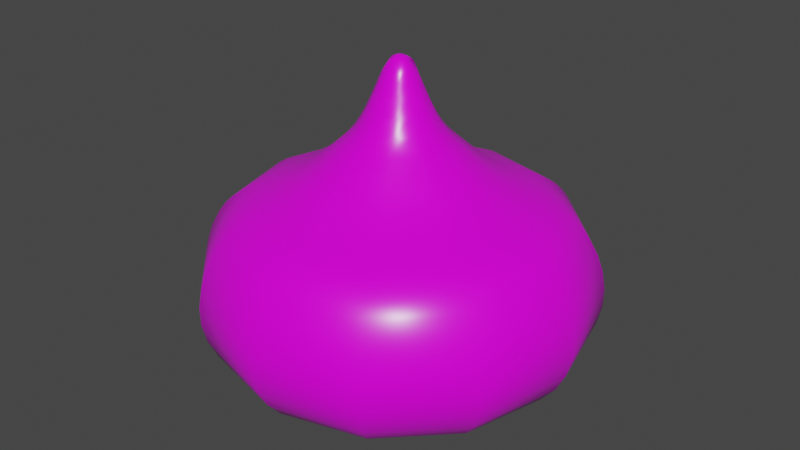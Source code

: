 # Source: SlimeGreen.blend  (saved by Blender 2.80.75; exported with 4.5.12 LTS)
import bpy
from mathutils import Matrix  # noqa: F401  (used for matrix-valued properties, if any)

bpy.ops.wm.read_factory_settings(use_empty=True)
scene = bpy.context.scene
scene.name = 'Scene'

# ---- collections
col_collection = bpy.data.collections.new('Collection'); scene.collection.children.link(col_collection)

# ---- images (referenced by path relative to the original .blend; pixels are not part of the script)
import os
ASSET_DIR = os.environ.get("B2B_ASSET_DIR", "")  # directory of the original .blend (textures are referenced by path, not embedded)
HERE = os.path.dirname(os.path.abspath(__file__))  # packed textures are extracted next to this script under _unpacked/

def load_image(name, relpath, width, height, colorspace="sRGB"):
    """Load a texture the original file referenced (path relative to the .blend, or extracted next to this script)."""
    p = next((c for c in (os.path.join(HERE, relpath), os.path.join(ASSET_DIR, relpath)) if relpath and os.path.exists(c)), "")
    if p:
        img = bpy.data.images.load(p, check_existing=True)
        img.name = name
    else:  # same state as the original file: an image datablock whose file is absent (Cycles renders it pink)
        img = bpy.data.images.new(name, width, height)
        img.source = "FILE"
        img.filepath = "//" + (relpath or name)
    img.colorspace_settings.name = colorspace
    return img
img_greenslimetexture_png = load_image('GreenSlimeTexture.png', 'Textures/GreenSlimeTexture.png', 1024, 1024, 'sRGB')

# ---- materials (node trees are filled in below, after node groups)
mat_blue = bpy.data.materials.new('Blue')
mat_blue.use_transparent_shadow = False

# ---- material node trees
mat_blue.use_nodes = True; mat_blue.node_tree.nodes.clear()
_N = mat_blue.node_tree.nodes; _L = mat_blue.node_tree.links
n0 = _N.new('ShaderNodeOutputMaterial'); n0.name = 'Material Output'; n0.location = (300, 300)
n1 = _N.new('ShaderNodeBsdfPrincipled'); n1.name = 'Principled BSDF'; n1.location = (10, 300)
n1.distribution = 'GGX'
n1.subsurface_method = 'BURLEY'
n1.inputs[2].default_value = 0.3
n1.inputs[3].default_value = 1.45
n1.inputs[27].default_value = (0.0, 0.0, 0.0, 1.0)
n1.inputs[28].default_value = 1.0
n2 = _N.new('ShaderNodeTexImage'); n2.name = 'Image Texture'; n2.location = (-280, 280)
n2.image = img_greenslimetexture_png
_L.new(n1.outputs[0], n0.inputs[0])
_L.new(n2.outputs[0], n1.inputs[0])
n0.is_active_output = True

# ---- world
world_world = bpy.data.worlds.new('World'); scene.world = world_world
world_world.use_nodes = True; world_world.node_tree.nodes.clear()
_N = world_world.node_tree.nodes; _L = world_world.node_tree.links
n0 = _N.new('ShaderNodeOutputWorld'); n0.name = 'World Output'; n0.location = (300, 300)
n1 = _N.new('ShaderNodeBackground'); n1.name = 'Background'; n1.location = (10, 300)
n1.inputs[0].default_value = (0.05088, 0.05088, 0.05088, 1.0)
_L.new(n1.outputs[0], n0.inputs[0])
n0.is_active_output = True
world_world.color = (0.05088, 0.05088, 0.05088)
world_world.use_sun_shadow = False
world_world.sun_shadow_jitter_overblur = 0.0

# ---- meshes
me_beziercurve = bpy.data.meshes.new('BezierCurve')
me_beziercurve.from_pydata([(-7.993e-19, -0.01218, 0.4269), (-3.589e-18, -0.02141, 0.4093), (-5.746e-18, -0.026, 0.3982), (-8.157e-18, -0.03117, 0.386), (-1.045e-17, -0.03635, 0.3743), (-1.289e-17, -0.04289, 0.3606), (-1.435e-17, -0.04964, 0.3489), (-1.48e-17, -0.05825, 0.3371), (-1.42e-17, -0.06632, 0.329), (-1.38e-17, -0.07872, 0.3179), (-1.426e-17, -0.09522, 0.303), (-1.418e-17, -0.1108, 0.2911), (-1.363e-17, -0.1256, 0.2816), (-1.269e-17, -0.1396, 0.274), (-1.144e-17, -0.1528, 0.2677), (-9.938e-18, -0.1652, 0.2622), (-8.268e-18, -0.1769, 0.257), (-6.502e-18, -0.1879, 0.2516), (-4.714e-18, -0.1982, 0.2454), (-2.979e-18, -0.2079, 0.238), (-1.371e-18, -0.2169, 0.2288), (3.737e-20, -0.2253, 0.2173), (1.584e-18, -0.2358, 0.1976), (2.592e-18, -0.2433, 0.1758), (3.139e-18, -0.2472, 0.1527), (3.301e-18, -0.2467, 0.129), (3.156e-18, -0.2412, 0.1054), (2.781e-18, -0.2299, 0.08261), (2.252e-18, -0.212, 0.06136), (1.646e-18, -0.187, 0.04237), (1.042e-18, -0.154, 0.02634), (5.142e-19, -0.1123, 0.01401), (1.414e-19, -0.06119, 0.006082), (-0.001274, -0.002206, 0.431), (-0.008422, -0.01459, 0.4208), (-0.0107, -0.01854, 0.4093), (-0.013, -0.02252, 0.3982), (-0.01559, -0.027, 0.386), (-0.01818, -0.03148, 0.3743), (-0.02049, -0.03548, 0.3644), (-0.0232, -0.04018, 0.3543), (-0.02633, -0.0456, 0.3443), (-0.03046, -0.05276, 0.3342), (-0.03457, -0.05987, 0.3266), (-0.03936, -0.06817, 0.3179), (-0.04761, -0.08246, 0.303), (-0.05542, -0.096, 0.2911), (-0.06282, -0.1088, 0.2816), (-0.06981, -0.1209, 0.274), (-0.0764, -0.1323, 0.2677), (-0.08262, -0.1431, 0.2622), (-0.08847, -0.1532, 0.257), (-0.09396, -0.1627, 0.2516), (-0.09911, -0.1717, 0.2454), (-0.1039, -0.18, 0.238), (-0.1084, -0.1878, 0.2288), (-0.1127, -0.1951, 0.2173), (-0.1179, -0.2042, 0.1976), (-0.1216, -0.2107, 0.1758), (-0.1236, -0.2141, 0.1527), (-0.1234, -0.2137, 0.129), (-0.1206, -0.2089, 0.1054), (-0.1149, -0.1991, 0.08261), (-0.106, -0.1836, 0.06136), (-0.09349, -0.1619, 0.04237), (-0.07698, -0.1333, 0.02634), (-0.05614, -0.09723, 0.01401), (-0.0306, -0.05299, 0.006082), (-0.01854, -0.0107, 0.4093), (-0.02252, -0.013, 0.3982), (-0.027, -0.01559, 0.386), (-0.03148, -0.01818, 0.3743), (-0.03548, -0.02049, 0.3644), (-0.04018, -0.0232, 0.3543), (-0.0456, -0.02633, 0.3443), (-0.05276, -0.03046, 0.3342), (-0.05987, -0.03457, 0.3266), (-0.06817, -0.03936, 0.3179), (-0.08246, -0.04761, 0.303), (-0.096, -0.05542, 0.2911), (-0.1088, -0.06282, 0.2816), (-0.1209, -0.06981, 0.274), (-0.1323, -0.0764, 0.2677), (-0.1431, -0.08262, 0.2622), (-0.1532, -0.08847, 0.257), (-0.1627, -0.09396, 0.2516), (-0.1717, -0.09911, 0.2454), (-0.18, -0.1039, 0.238), (-0.1878, -0.1084, 0.2288), (-0.1951, -0.1127, 0.2173), (-0.2042, -0.1179, 0.1976), (-0.2107, -0.1216, 0.1758), (-0.2141, -0.1236, 0.1527), (-0.2137, -0.1234, 0.129), (-0.2089, -0.1206, 0.1054), (-0.1991, -0.1149, 0.08261), (-0.1836, -0.106, 0.06136), (-0.1619, -0.09349, 0.04237), (-0.1333, -0.07698, 0.02634), (-0.09723, -0.05614, 0.01401), (-0.05299, -0.0306, 0.006082), (-0.01218, 0.0, 0.4269), (-0.01796, 0.0, 0.4179), (-0.026, 0.0, 0.3982), (-0.0338, 9.313e-10, 0.38), (-0.04097, 1.863e-09, 0.3644), (-0.0464, 0.0, 0.3543), (-0.05825, 0.0, 0.3371), (-0.06632, 1.863e-09, 0.329), (-0.07528, 0.0, 0.3211), (-0.09522, 7.451e-09, 0.303), (-0.1108, 3.725e-09, 0.2911), (-0.1256, 7.451e-09, 0.2816), (-0.1396, 7.451e-09, 0.274), (-0.1528, 7.451e-09, 0.2677), (-0.1652, 7.451e-09, 0.2622), (-0.1769, 0.0, 0.257), (-0.1879, 7.451e-09, 0.2516), (-0.1982, 7.451e-09, 0.2454), (-0.2079, 0.0, 0.238), (-0.2169, -7.451e-09, 0.2288), (-0.2253, 0.0, 0.2173), (-0.2358, 7.451e-09, 0.1976), (-0.2433, 7.451e-09, 0.1758), (-0.2472, 7.451e-09, 0.1527), (-0.2467, 0.0, 0.129), (-0.2412, 0.0, 0.1054), (-0.2299, 0.0, 0.08261), (-0.212, 0.0, 0.06136), (-0.187, 7.451e-09, 0.04237), (-0.154, 7.451e-09, 0.02634), (-0.1123, 0.0, 0.01401), (-0.06119, 1.863e-09, 0.006082), (-0.01689, 0.009752, 0.414), (-0.02252, 0.013, 0.3982), (-0.027, 0.01559, 0.386), (-0.03357, 0.01938, 0.369), (-0.04018, 0.0232, 0.3543), (-0.0456, 0.02633, 0.3443), (-0.05743, 0.03316, 0.329), (-0.06817, 0.03936, 0.3179), (-0.08246, 0.04761, 0.303), (-0.096, 0.05542, 0.2911), (-0.1088, 0.06282, 0.2816), (-0.1209, 0.06981, 0.274), (-0.1323, 0.0764, 0.2677), (-0.1431, 0.08262, 0.2622), (-0.1532, 0.08847, 0.257), (-0.1627, 0.09396, 0.2516), (-0.1717, 0.09911, 0.2454), (-0.18, 0.1039, 0.238), (-0.1878, 0.1084, 0.2288), (-0.1951, 0.1127, 0.2173), (-0.2042, 0.1179, 0.1976), (-0.2107, 0.1216, 0.1758), (-0.2141, 0.1236, 0.1527), (-0.2137, 0.1234, 0.129), (-0.2089, 0.1206, 0.1054), (-0.1991, 0.1149, 0.08261), (-0.1836, 0.106, 0.06136), (-0.1619, 0.09349, 0.04237), (-0.1333, 0.07698, 0.02634), (-0.09723, 0.05614, 0.01401), (-0.05299, 0.0306, 0.006082), (-0.004488, 0.007773, 0.4289), (-0.0107, 0.01854, 0.4093), (-0.013, 0.02252, 0.3982), (-0.01559, 0.027, 0.386), (-0.01818, 0.03148, 0.3743), (-0.02049, 0.03548, 0.3644), (-0.0232, 0.04018, 0.3543), (-0.02633, 0.0456, 0.3443), (-0.03316, 0.05743, 0.329), (-0.03764, 0.0652, 0.3211), (-0.04761, 0.08246, 0.303), (-0.05542, 0.096, 0.2911), (-0.06282, 0.1088, 0.2816), (-0.06981, 0.1209, 0.274), (-0.0764, 0.1323, 0.2677), (-0.08262, 0.1431, 0.2622), (-0.08847, 0.1532, 0.257), (-0.09396, 0.1627, 0.2516), (-0.09911, 0.1717, 0.2454), (-0.1039, 0.18, 0.238), (-0.1084, 0.1878, 0.2288), (-0.1127, 0.1951, 0.2173), (-0.1179, 0.2042, 0.1976), (-0.1216, 0.2107, 0.1758), (-0.1236, 0.2141, 0.1527), (-0.1234, 0.2137, 0.129), (-0.1206, 0.2089, 0.1054), (-0.1149, 0.1991, 0.08261), (-0.106, 0.1836, 0.06136), (-0.09349, 0.1619, 0.04237), (-0.07698, 0.1333, 0.02634), (-0.05614, 0.09723, 0.01401), (-0.0306, 0.05299, 0.006082), (0.0, 0.01796, 0.4179), (0.0, 0.026, 0.3982), (0.0, 0.03117, 0.386), (3.725e-09, 0.03635, 0.3743), (0.0, 0.04289, 0.3606), (3.725e-09, 0.04964, 0.3489), (0.0, 0.05825, 0.3371), (0.0, 0.06632, 0.329), (0.0, 0.07528, 0.3211), (3.725e-09, 0.09522, 0.303), (1.118e-08, 0.1108, 0.2911), (1.49e-08, 0.1256, 0.2816), (1.49e-08, 0.1396, 0.274), (7.451e-09, 0.1528, 0.2677), (1.49e-08, 0.1652, 0.2622), (0.0, 0.1769, 0.257), (2.235e-08, 0.1879, 0.2516), (1.49e-08, 0.1982, 0.2454), (0.0, 0.2079, 0.238), (-7.451e-09, 0.2169, 0.2288), (0.0, 0.2253, 0.2173), (1.49e-08, 0.2358, 0.1976), (1.49e-08, 0.2433, 0.1758), (1.49e-08, 0.2472, 0.1527), (0.0, 0.2467, 0.129), (0.0, 0.2412, 0.1054), (0.0, 0.2299, 0.08261), (0.0, 0.212, 0.06136), (2.235e-08, 0.187, 0.04237), (7.451e-09, 0.154, 0.02634), (0.0, 0.1123, 0.01401), (5.588e-09, 0.06119, 0.006082), (0.008, 0.01386, 0.4226), (0.0118, 0.02044, 0.404), (0.01559, 0.027, 0.386), (0.01818, 0.03148, 0.3743), (0.02145, 0.03714, 0.3606), (0.02482, 0.04299, 0.3489), (0.02912, 0.05044, 0.3371), (0.03457, 0.05987, 0.3266), (0.03936, 0.06817, 0.3179), (0.04761, 0.08246, 0.303), (0.05542, 0.09599, 0.2911), (0.06282, 0.1088, 0.2816), (0.06981, 0.1209, 0.274), (0.0764, 0.1323, 0.2677), (0.08262, 0.1431, 0.2622), (0.08847, 0.1532, 0.257), (0.09396, 0.1627, 0.2516), (0.09911, 0.1717, 0.2454), (0.1039, 0.18, 0.238), (0.1084, 0.1878, 0.2288), (0.1127, 0.1951, 0.2173), (0.1179, 0.2042, 0.1976), (0.1216, 0.2107, 0.1758), (0.1236, 0.2141, 0.1527), (0.1234, 0.2137, 0.129), (0.1206, 0.2089, 0.1054), (0.1149, 0.1991, 0.08261), (0.106, 0.1836, 0.06136), (0.09349, 0.1619, 0.04237), (0.07698, 0.1333, 0.02634), (0.05614, 0.09723, 0.01401), (0.0306, 0.05299, 0.006082), (0.0, 0.0, 0.00328), (0.007773, 0.004488, 0.4289), (0.01689, 0.009752, 0.414), (0.02044, 0.0118, 0.404), (0.02473, 0.01428, 0.3921), (0.02927, 0.0169, 0.38), (0.03714, 0.02145, 0.3606), (0.04299, 0.02482, 0.3489), (0.05276, 0.03046, 0.3342), (0.05987, 0.03457, 0.3266), (0.06817, 0.03936, 0.3179), (0.08246, 0.04761, 0.303), (0.096, 0.05542, 0.2911), (0.1088, 0.06282, 0.2816), (0.1209, 0.06981, 0.274), (0.1323, 0.0764, 0.2677), (0.1431, 0.08262, 0.2622), (0.1532, 0.08847, 0.257), (0.1627, 0.09396, 0.2516), (0.1717, 0.09911, 0.2454), (0.18, 0.1039, 0.238), (0.1878, 0.1084, 0.2288), (0.1951, 0.1127, 0.2173), (0.2042, 0.1179, 0.1976), (0.2107, 0.1216, 0.1758), (0.2141, 0.1236, 0.1527), (0.2137, 0.1234, 0.129), (0.2089, 0.1206, 0.1054), (0.1991, 0.1149, 0.08261), (0.1836, 0.106, 0.06136), (0.1619, 0.09349, 0.04237), (0.1333, 0.07698, 0.02634), (0.09723, 0.05614, 0.01401), (0.05299, 0.0306, 0.006082), (0.0195, 0.0, 0.414), (0.0236, -3.725e-09, 0.404), (0.03117, 0.0, 0.386), (0.03635, -5.588e-09, 0.3743), (0.04097, -5.588e-09, 0.3644), (0.0464, 0.0, 0.3543), (0.05265, -3.725e-09, 0.3443), (0.0636, -1.304e-08, 0.3315), (0.07211, 0.0, 0.324), (0.09522, 0.0, 0.303), (0.1108, -1.863e-08, 0.2911), (0.1256, -1.49e-08, 0.2816), (0.1396, -2.608e-08, 0.274), (0.1528, 0.0, 0.2677), (0.1652, -2.235e-08, 0.2622), (0.1769, 0.0, 0.257), (0.1879, -3.725e-08, 0.2516), (0.1982, -2.98e-08, 0.2454), (0.2079, 0.0, 0.238), (0.2169, 0.0, 0.2288), (0.2253, 0.0, 0.2173), (0.2358, -3.725e-08, 0.1976), (0.2433, -3.725e-08, 0.1758), (0.2472, -3.725e-08, 0.1527), (0.2467, 0.0, 0.129), (0.2412, 0.0, 0.1054), (0.2299, 0.0, 0.08261), (0.212, 0.0, 0.06136), (0.187, -3.725e-08, 0.04237), (0.154, -7.451e-09, 0.02634), (0.1123, 0.0, 0.01401), (0.06119, -7.451e-09, 0.006082), (0.0118, -0.006812, 0.4256), (0.01689, -0.009752, 0.414), (0.02044, -0.0118, 0.404), (0.027, -0.01559, 0.386), (0.03357, -0.01938, 0.369), (0.04299, -0.02482, 0.3489), (0.04807, -0.02775, 0.3405), (0.05508, -0.0318, 0.3315), (0.06245, -0.03605, 0.324), (0.08246, -0.04761, 0.303), (0.09599, -0.05542, 0.2911), (0.1088, -0.06282, 0.2816), (0.1209, -0.06981, 0.274), (0.1323, -0.0764, 0.2677), (0.1431, -0.08262, 0.2622), (0.1532, -0.08847, 0.257), (0.1627, -0.09396, 0.2516), (0.1717, -0.09911, 0.2454), (0.18, -0.1039, 0.238), (0.1878, -0.1084, 0.2288), (0.1951, -0.1127, 0.2173), (0.2042, -0.1179, 0.1976), (0.2107, -0.1216, 0.1758), (0.2141, -0.1236, 0.1527), (0.2137, -0.1234, 0.129), (0.2089, -0.1206, 0.1054), (0.1991, -0.1149, 0.08261), (0.1836, -0.106, 0.06136), (0.1619, -0.09349, 0.04237), (0.1333, -0.07698, 0.02634), (0.09723, -0.05614, 0.01401), (0.05299, -0.0306, 0.006082), (0.009752, -0.01689, 0.414), (0.0118, -0.02044, 0.404), (0.01428, -0.02473, 0.3921), (0.0169, -0.02927, 0.38), (0.01938, -0.03357, 0.369), (0.02482, -0.04299, 0.3489), (0.02912, -0.05044, 0.3371), (0.03316, -0.05743, 0.329), (0.03936, -0.06817, 0.3179), (0.04761, -0.08246, 0.303), (0.05542, -0.096, 0.2911), (0.06282, -0.1088, 0.2816), (0.06981, -0.1209, 0.274), (0.0764, -0.1323, 0.2677), (0.08262, -0.1431, 0.2622), (0.08847, -0.1532, 0.257), (0.09396, -0.1627, 0.2516), (0.09911, -0.1717, 0.2454), (0.1039, -0.18, 0.238), (0.1084, -0.1878, 0.2288), (0.1127, -0.1951, 0.2173), (0.1179, -0.2042, 0.1976), (0.1216, -0.2107, 0.1758), (0.1236, -0.2141, 0.1527), (0.1234, -0.2137, 0.129), (0.1206, -0.2089, 0.1054), (0.1149, -0.1991, 0.08261), (0.106, -0.1836, 0.06136), (0.09349, -0.1619, 0.04237), (0.07698, -0.1333, 0.02634), (0.05614, -0.09723, 0.01401), (0.0306, -0.05299, 0.006082)], [], [(23, 58, 59, 24), (5, 40, 6), (24, 59, 60, 25), (6, 40, 41), (25, 60, 61, 26), (6, 41, 7), (26, 61, 62, 27), (7, 41, 42), (27, 62, 63, 28), (28, 63, 64, 29), (7, 42, 8), (29, 64, 65, 30), (8, 42, 43), (30, 65, 66, 31), (31, 66, 67, 32), (32, 67, 261), (8, 43, 44), (8, 44, 9), (9, 44, 45, 10), (10, 45, 46, 11), (11, 46, 47, 12), (12, 47, 48, 13), (34, 35, 1), (13, 48, 49, 14), (14, 49, 50, 15), (1, 35, 36, 2), (15, 50, 51, 16), (16, 51, 52, 17), (2, 36, 37, 3), (17, 52, 53, 18), (18, 53, 54, 19), (3, 37, 38, 4), (19, 54, 55, 20), (20, 55, 56, 21), (4, 38, 39, 5), (21, 56, 57, 22), (22, 57, 58, 23), (5, 39, 40), (50, 83, 84, 51), (51, 84, 85, 52), (36, 69, 70, 37), (52, 85, 86, 53), (53, 86, 87, 54), (37, 70, 71, 38), (54, 87, 88, 55), (55, 88, 89, 56), (38, 71, 72, 39), (56, 89, 90, 57), (57, 90, 91, 58), (39, 72, 73, 40), (58, 91, 92, 59), (59, 92, 93, 60), (40, 73, 74, 41), (60, 93, 94, 61), (61, 94, 95, 62), (41, 74, 75, 42), (62, 95, 96, 63), (33, 101, 0), (63, 96, 97, 64), (64, 97, 98, 65), (42, 75, 76, 43), (65, 98, 99, 66), (66, 99, 100, 67), (0, 101, 34), (67, 100, 261), (43, 76, 77, 44), (44, 77, 78, 45), (45, 78, 79, 46), (46, 79, 80, 47), (34, 102, 68, 35), (47, 80, 81, 48), (48, 81, 82, 49), (49, 82, 83, 50), (35, 68, 69, 36), (93, 125, 126, 94), (74, 106, 107), (94, 126, 127, 95), (74, 107, 75), (95, 127, 128, 96), (96, 128, 129, 97), (97, 129, 130, 98), (75, 107, 76), (98, 130, 131, 99), (76, 107, 108), (99, 131, 132, 100), (76, 108, 109), (100, 132, 261), (76, 109, 77), (101, 102, 34), (77, 109, 110, 78), (78, 110, 111, 79), (79, 111, 112, 80), (80, 112, 113, 81), (81, 113, 114, 82), (82, 114, 115, 83), (68, 102, 103, 69), (83, 115, 116, 84), (84, 116, 117, 85), (69, 103, 70), (85, 117, 118, 86), (70, 103, 104), (86, 118, 119, 87), (70, 104, 71), (87, 119, 120, 88), (88, 120, 121, 89), (71, 104, 105, 72), (89, 121, 122, 90), (90, 122, 123, 91), (72, 105, 106, 73), (91, 123, 124, 92), (92, 124, 125, 93), (73, 106, 74), (109, 140, 141, 110), (110, 141, 142, 111), (111, 142, 143, 112), (112, 143, 144, 113), (113, 144, 145, 114), (114, 145, 146, 115), (102, 133, 134, 103), (115, 146, 147, 116), (116, 147, 148, 117), (103, 134, 135), (117, 148, 149, 118), (103, 135, 104), (118, 149, 150, 119), (119, 150, 151, 120), (104, 135, 136), (120, 151, 152, 121), (104, 136, 105), (121, 152, 153, 122), (122, 153, 154, 123), (105, 136, 106), (123, 154, 155, 124), (106, 136, 137), (124, 155, 156, 125), (106, 137, 138), (125, 156, 157, 126), (106, 138, 107), (126, 157, 158, 127), (127, 158, 159, 128), (128, 159, 160, 129), (107, 138, 139), (129, 160, 161, 130), (130, 161, 162, 131), (107, 139, 108), (131, 162, 163, 132), (108, 139, 109), (132, 163, 261), (109, 139, 140), (150, 183, 184, 151), (135, 168, 136), (151, 184, 185, 152), (152, 185, 186, 153), (136, 168, 169), (153, 186, 187, 154), (136, 169, 170), (154, 187, 188, 155), (136, 170, 137), (155, 188, 189, 156), (137, 170, 171, 138), (156, 189, 190, 157), (157, 190, 191, 158), (158, 191, 192, 159), (159, 192, 193, 160), (138, 171, 172, 139), (160, 193, 194, 161), (161, 194, 195, 162), (101, 33, 164), (162, 195, 196, 163), (139, 172, 173), (163, 196, 261), (139, 173, 140), (140, 173, 174, 141), (141, 174, 175, 142), (101, 164, 197, 102), (142, 175, 176, 143), (102, 197, 165), (143, 176, 177, 144), (102, 165, 133), (144, 177, 178, 145), (145, 178, 179, 146), (133, 165, 134), (146, 179, 180, 147), (134, 165, 166), (147, 180, 181, 148), (134, 166, 167, 135), (148, 181, 182, 149), (149, 182, 183, 150), (135, 167, 168), (193, 225, 226, 194), (194, 226, 227, 195), (195, 227, 228, 196), (172, 204, 173), (196, 228, 261), (173, 204, 205), (173, 205, 206, 174), (174, 206, 207, 175), (175, 207, 208, 176), (176, 208, 209, 177), (177, 209, 210, 178), (178, 210, 211, 179), (165, 197, 198), (179, 211, 212, 180), (165, 198, 166), (180, 212, 213, 181), (166, 198, 199, 167), (181, 213, 214, 182), (182, 214, 215, 183), (167, 199, 168), (183, 215, 216, 184), (168, 199, 200), (184, 216, 217, 185), (168, 200, 201), (185, 217, 218, 186), (168, 201, 169), (186, 218, 219, 187), (169, 201, 170), (187, 219, 220, 188), (188, 220, 221, 189), (170, 201, 202, 171), (189, 221, 222, 190), (171, 202, 203), (190, 222, 223, 191), (191, 223, 224, 192), (192, 224, 225, 193), (171, 203, 204, 172), (209, 241, 242, 210), (197, 229, 230), (210, 242, 243, 211), (197, 230, 198), (211, 243, 244, 212), (212, 244, 245, 213), (198, 230, 231, 199), (213, 245, 246, 214), (214, 246, 247, 215), (215, 247, 248, 216), (199, 231, 232, 200), (216, 248, 249, 217), (200, 232, 233, 201), (217, 249, 250, 218), (218, 250, 251, 219), (219, 251, 252, 220), (220, 252, 253, 221), (201, 233, 234, 202), (221, 253, 254, 222), (202, 234, 235, 203), (222, 254, 255, 223), (223, 255, 256, 224), (224, 256, 257, 225), (203, 235, 204), (225, 257, 258, 226), (204, 235, 236), (226, 258, 259, 227), (227, 259, 260, 228), (228, 260, 261), (204, 236, 205), (205, 236, 237), (205, 237, 238, 206), (164, 262, 229, 197), (206, 238, 239, 207), (207, 239, 240, 208), (208, 240, 241, 209), (251, 285, 286, 252), (252, 286, 287, 253), (233, 267, 268, 234), (253, 287, 288, 254), (234, 268, 235), (254, 288, 289, 255), (235, 268, 269), (255, 289, 290, 256), (256, 290, 291, 257), (257, 291, 292, 258), (235, 269, 270, 236), (258, 292, 293, 259), (33, 262, 164), (259, 293, 294, 260), (260, 294, 261), (236, 270, 271, 237), (237, 271, 272, 238), (238, 272, 273, 239), (239, 273, 274, 240), (197, 229, 263), (240, 274, 275, 241), (241, 275, 276, 242), (229, 263, 230), (242, 276, 277, 243), (230, 263, 264), (243, 277, 278, 244), (244, 278, 279, 245), (230, 264, 265, 231), (245, 279, 280, 246), (246, 280, 281, 247), (231, 265, 266), (247, 281, 282, 248), (231, 266, 232), (248, 282, 283, 249), (232, 266, 267, 233), (249, 283, 284, 250), (250, 284, 285, 251), (270, 303, 271), (271, 303, 304, 272), (272, 304, 305, 273), (262, 327, 229), (273, 305, 306, 274), (229, 327, 295, 263), (274, 306, 307, 275), (275, 307, 308, 276), (263, 295, 296), (276, 308, 309, 277), (263, 296, 264), (277, 309, 310, 278), (278, 310, 311, 279), (264, 296, 297, 265), (279, 311, 312, 280), (280, 312, 313, 281), (265, 297, 298, 266), (281, 313, 314, 282), (282, 314, 315, 283), (266, 298, 299, 267), (283, 315, 316, 284), (284, 316, 317, 285), (267, 299, 300), (285, 317, 318, 286), (286, 318, 319, 287), (267, 300, 301, 268), (287, 319, 320, 288), (288, 320, 321, 289), (268, 301, 269), (289, 321, 322, 290), (290, 322, 323, 291), (269, 301, 302), (291, 323, 324, 292), (269, 302, 270), (292, 324, 325, 293), (270, 302, 303), (33, 327, 262), (293, 325, 326, 294), (294, 326, 261), (311, 343, 344, 312), (312, 344, 345, 313), (297, 330, 298), (313, 345, 346, 314), (298, 330, 331), (314, 346, 347, 315), (298, 331, 299), (315, 347, 348, 316), (316, 348, 349, 317), (299, 331, 300), (317, 349, 350, 318), (300, 331, 332), (318, 350, 351, 319), (300, 332, 301), (319, 351, 352, 320), (301, 332, 333), (320, 352, 353, 321), (321, 353, 354, 322), (301, 333, 334), (322, 354, 355, 323), (301, 334, 302), (323, 355, 356, 324), (324, 356, 357, 325), (302, 334, 335, 303), (325, 357, 358, 326), (326, 358, 261), (303, 335, 336, 304), (304, 336, 337, 305), (305, 337, 338, 306), (327, 328, 295), (306, 338, 339, 307), (307, 339, 340, 308), (295, 328, 329, 296), (308, 340, 341, 309), (309, 341, 342, 310), (310, 342, 343, 311), (296, 329, 330, 297), (353, 385, 386, 354), (333, 365, 334), (354, 386, 387, 355), (334, 365, 366), (355, 387, 388, 356), (356, 388, 389, 357), (334, 366, 335), (357, 389, 390, 358), (33, 0, 327), (358, 390, 261), (335, 366, 367), (335, 367, 368, 336), (327, 0, 328), (336, 368, 369, 337), (328, 0, 359), (337, 369, 370, 338), (338, 370, 371, 339), (339, 371, 372, 340), (328, 359, 360, 329), (340, 372, 373, 341), (341, 373, 374, 342), (329, 360, 361), (342, 374, 375, 343), (329, 361, 330), (343, 375, 376, 344), (344, 376, 377, 345), (330, 361, 362), (345, 377, 378, 346), (330, 362, 363, 331), (346, 378, 379, 347), (347, 379, 380, 348), (348, 380, 381, 349), (349, 381, 382, 350), (331, 363, 364, 332), (350, 382, 383, 351), (351, 383, 384, 352), (332, 364, 365, 333), (352, 384, 385, 353), (0, 34, 359), (369, 11, 12, 370), (370, 12, 13, 371), (359, 34, 1), (371, 13, 14, 372), (359, 1, 360), (372, 14, 15, 373), (360, 1, 2), (373, 15, 16, 374), (360, 2, 361), (374, 16, 17, 375), (361, 2, 3), (375, 17, 18, 376), (376, 18, 19, 377), (361, 3, 4, 362), (377, 19, 20, 378), (362, 4, 363), (378, 20, 21, 379), (363, 4, 5), (379, 21, 22, 380), (380, 22, 23, 381), (381, 23, 24, 382), (363, 5, 6, 364), (382, 24, 25, 383), (383, 25, 26, 384), (364, 6, 7, 365), (384, 26, 27, 385), (385, 27, 28, 386), (386, 28, 29, 387), (365, 7, 8, 366), (387, 29, 30, 388), (388, 30, 31, 389), (389, 31, 32, 390), (390, 32, 261), (366, 8, 367), (367, 8, 9), (367, 9, 10, 368), (368, 10, 11, 369)])
me_beziercurve.polygons.foreach_set('use_smooth', [True] * 451)
_uv = me_beziercurve.uv_layers.new(name='UVMap')
_uv.uv.foreach_set('vector', [0.0, 0.8199, 0.03197, 0.9434, 0.0529, 0.9465, 0.02043, 0.821, 0.7151, 0.6459, 0.7132, 0.6208, 0.7025, 0.6475, 0.02043, 0.821, 0.0529, 0.9465, 0.076, 0.9461, 0.04358, 0.8209, 0.7025, 0.6475, 0.7132, 0.6208, 0.7026, 0.6187, 0.04358, 0.8209, 0.076, 0.9461, 0.1008, 0.9417, 0.06913, 0.8192, 0.7025, 0.6475, 0.7026, 0.6187, 0.6881, 0.649, 0.06913, 0.8192, 0.1008, 0.9417, 0.1269, 0.9326, 0.09672, 0.8159, 0.6881, 0.649, 0.7026, 0.6187, 0.6902, 0.6153, 0.09672, 0.8159, 0.1269, 0.9326, 0.1539, 0.9183, 0.126, 0.8107, 0.126, 0.8107, 0.1539, 0.9183, 0.1813, 0.8983, 0.1567, 0.8034, 0.6881, 0.649, 0.6902, 0.6153, 0.6761, 0.65, 0.1567, 0.8034, 0.1813, 0.8983, 0.2086, 0.8718, 0.1884, 0.7937, 0.6761, 0.65, 0.6902, 0.6153, 0.6792, 0.6117, 0.01317, 0.3295, 0.06353, 0.4006, 0.08184, 0.3639, 0.04511, 0.3121, 0.04511, 0.3121, 0.08184, 0.3639, 0.1076, 0.3185, 0.08754, 0.2902, 0.08754, 0.2902, 0.1076, 0.3185, 0.1414, 0.2635, 0.6761, 0.65, 0.6792, 0.6117, 0.6664, 0.6074, 0.6761, 0.65, 0.6664, 0.6074, 0.6584, 0.6514, 0.6584, 0.6514, 0.6664, 0.6074, 0.6445, 0.6, 0.6348, 0.6533, 0.6348, 0.6533, 0.6445, 0.6, 0.6249, 0.5927, 0.6136, 0.6547, 0.6136, 0.6547, 0.6249, 0.5927, 0.6073, 0.5855, 0.5945, 0.6558, 0.5945, 0.6558, 0.6073, 0.5855, 0.5913, 0.5786, 0.5771, 0.6566, 0.7734, 0.6283, 0.7634, 0.6274, 0.7613, 0.6393, 0.5771, 0.6566, 0.5913, 0.5786, 0.5768, 0.5719, 0.5611, 0.6573, 0.5611, 0.6573, 0.5768, 0.5719, 0.5633, 0.5655, 0.5464, 0.6579, 0.7613, 0.6393, 0.7634, 0.6274, 0.7537, 0.6263, 0.751, 0.6408, 0.5464, 0.6579, 0.5633, 0.5655, 0.5506, 0.5595, 0.5325, 0.6584, 0.5325, 0.6584, 0.5506, 0.5595, 0.5383, 0.5539, 0.5191, 0.659, 0.751, 0.6408, 0.7537, 0.6263, 0.7429, 0.6251, 0.7397, 0.6425, 0.5191, 0.659, 0.5383, 0.5539, 0.5263, 0.5488, 0.506, 0.6597, 0.506, 0.6597, 0.5263, 0.5488, 0.5142, 0.5443, 0.4929, 0.6606, 0.7397, 0.6425, 0.7429, 0.6251, 0.7323, 0.6238, 0.7285, 0.6441, 0.4929, 0.6606, 0.5142, 0.5443, 0.5016, 0.5404, 0.4794, 0.6617, 0.4794, 0.6617, 0.5016, 0.5404, 0.4884, 0.5372, 0.4653, 0.6632, 0.7285, 0.6441, 0.7323, 0.6238, 0.7231, 0.6225, 0.7151, 0.6459, 0.4653, 0.6632, 0.4884, 0.5372, 0.4691, 0.5341, 0.445, 0.6659, 0.445, 0.6659, 0.4691, 0.5341, 0.4512, 0.5328, 0.4263, 0.6689, 0.7151, 0.6459, 0.7231, 0.6225, 0.7132, 0.6208, 0.5633, 0.5655, 0.618, 0.4987, 0.6091, 0.4879, 0.5506, 0.5595, 0.5506, 0.5595, 0.6091, 0.4879, 0.6005, 0.4779, 0.5383, 0.5539, 0.8842, 0.1995, 0.8722, 0.2042, 0.8773, 0.2179, 0.8917, 0.2122, 0.5383, 0.5539, 0.6005, 0.4779, 0.5919, 0.4687, 0.5263, 0.5488, 0.5263, 0.5488, 0.5919, 0.4687, 0.583, 0.4603, 0.5142, 0.5443, 0.8917, 0.2122, 0.8773, 0.2179, 0.8823, 0.2311, 0.899, 0.2245, 0.5142, 0.5443, 0.583, 0.4603, 0.5734, 0.4527, 0.5016, 0.5404, 0.9895, 0.8121, 0.9787, 0.702, 0.9648, 0.7045, 0.976, 0.8189, 0.899, 0.2245, 0.8823, 0.2311, 0.8865, 0.2422, 0.9054, 0.2348, 0.976, 0.8189, 0.9648, 0.7045, 0.9417, 0.7076, 0.9534, 0.8273, 0.9534, 0.8273, 0.9417, 0.7076, 0.9169, 0.7098, 0.929, 0.8333, 0.9054, 0.2348, 0.8865, 0.2422, 0.8911, 0.2536, 0.9124, 0.2452, 0.929, 0.8333, 0.9169, 0.7098, 0.8913, 0.711, 0.9037, 0.8365, 0.9037, 0.8365, 0.8913, 0.711, 0.8659, 0.711, 0.8782, 0.8362, 0.9124, 0.2452, 0.8911, 0.2536, 0.8959, 0.265, 0.9201, 0.2555, 0.8782, 0.8362, 0.8659, 0.711, 0.8415, 0.7094, 0.8535, 0.8318, 0.8535, 0.8318, 0.8415, 0.7094, 0.8191, 0.7061, 0.8305, 0.8228, 0.9201, 0.2555, 0.8959, 0.265, 0.9013, 0.2768, 0.9294, 0.2658, 0.1269, 0.9326, 0.1792, 1.0, 0.2021, 0.9805, 0.1539, 0.9183, 0.791, 0.6351, 0.7903, 0.6235, 0.7793, 0.637, 0.1539, 0.9183, 0.2021, 0.9805, 0.2238, 0.9531, 0.1813, 0.8983, 0.0519, 0.4292, 0.1419, 0.4704, 0.1376, 0.4345, 0.06353, 0.4006, 0.6902, 0.6153, 0.7104, 0.5907, 0.7021, 0.5837, 0.6792, 0.6117, 0.06353, 0.4006, 0.1376, 0.4345, 0.1359, 0.3887, 0.08184, 0.3639, 0.08184, 0.3639, 0.1359, 0.3887, 0.137, 0.332, 0.1076, 0.3185, 0.7793, 0.637, 0.7903, 0.6235, 0.7734, 0.6283, 0.1076, 0.3185, 0.137, 0.332, 0.1414, 0.2635, 0.6792, 0.6117, 0.7021, 0.5837, 0.6925, 0.5756, 0.6664, 0.6074, 0.6664, 0.6074, 0.6925, 0.5756, 0.6761, 0.5615, 0.6445, 0.6, 0.6445, 0.6, 0.6761, 0.5615, 0.6616, 0.5479, 0.6249, 0.5927, 0.6249, 0.5927, 0.6616, 0.5479, 0.6489, 0.5347, 0.6073, 0.5855, 0.8707, 0.1758, 0.8543, 0.1849, 0.8677, 0.1917, 0.8775, 0.1879, 0.6073, 0.5855, 0.6489, 0.5347, 0.6376, 0.5221, 0.5913, 0.5786, 0.5913, 0.5786, 0.6376, 0.5221, 0.6273, 0.5101, 0.5768, 0.5719, 0.5768, 0.5719, 0.6273, 0.5101, 0.618, 0.4987, 0.5633, 0.5655, 0.8775, 0.1879, 0.8677, 0.1917, 0.8722, 0.2042, 0.8842, 0.1995, 0.8659, 0.711, 0.8657, 0.5663, 0.8413, 0.568, 0.8415, 0.7094, 0.8959, 0.265, 0.8657, 0.2607, 0.8679, 0.2823, 0.8415, 0.7094, 0.8413, 0.568, 0.8188, 0.5714, 0.8191, 0.7061, 0.8959, 0.265, 0.8679, 0.2823, 0.9013, 0.2768, 0.8191, 0.7061, 0.8188, 0.5714, 0.7992, 0.5766, 0.7994, 0.7009, 0.1482, 0.4971, 0.2555, 0.4801, 0.2365, 0.4554, 0.1419, 0.4704, 0.1419, 0.4704, 0.2365, 0.4554, 0.2155, 0.4222, 0.1376, 0.4345, 0.9013, 0.2768, 0.8679, 0.2823, 0.9061, 0.2859, 0.1376, 0.4345, 0.2155, 0.4222, 0.1927, 0.3797, 0.1359, 0.3887, 0.9061, 0.2859, 0.8679, 0.2823, 0.8683, 0.2931, 0.1359, 0.3887, 0.1927, 0.3797, 0.168, 0.327, 0.137, 0.332, 0.9061, 0.2859, 0.8683, 0.2931, 0.8685, 0.3039, 0.137, 0.332, 0.168, 0.327, 0.1414, 0.2635, 0.9061, 0.2859, 0.8685, 0.3039, 0.9116, 0.2963, 0.8531, 0.1737, 0.8543, 0.1849, 0.8707, 0.1758, 0.9116, 0.2963, 0.8685, 0.3039, 0.8691, 0.3285, 0.921, 0.314, 0.921, 0.314, 0.8691, 0.3285, 0.8689, 0.3454, 0.9294, 0.3285, 0.6616, 0.5479, 0.7138, 0.5322, 0.7081, 0.517, 0.6489, 0.5347, 0.6489, 0.5347, 0.7081, 0.517, 0.7033, 0.5024, 0.6376, 0.5221, 0.6376, 0.5221, 0.7033, 0.5024, 0.6993, 0.4885, 0.6273, 0.5101, 0.6273, 0.5101, 0.6993, 0.4885, 0.6958, 0.4753, 0.618, 0.4987, 0.8677, 0.1917, 0.8543, 0.1849, 0.8581, 0.2082, 0.8722, 0.2042, 0.618, 0.4987, 0.6958, 0.4753, 0.6925, 0.4629, 0.6091, 0.4879, 0.6091, 0.4879, 0.6925, 0.4629, 0.6891, 0.4514, 0.6005, 0.4779, 0.8722, 0.2042, 0.8581, 0.2082, 0.8773, 0.2179, 0.6005, 0.4779, 0.6891, 0.4514, 0.6853, 0.4407, 0.5919, 0.4687, 0.8773, 0.2179, 0.8581, 0.2082, 0.8614, 0.2298, 1.0, 0.6965, 0.9998, 0.5803, 0.99, 0.5775, 0.9903, 0.6993, 0.8773, 0.2179, 0.8614, 0.2298, 0.8823, 0.2311, 0.9903, 0.6993, 0.99, 0.5775, 0.9785, 0.5749, 0.9787, 0.702, 0.9787, 0.702, 0.9785, 0.5749, 0.9645, 0.5724, 0.9648, 0.7045, 0.8823, 0.2311, 0.8614, 0.2298, 0.8641, 0.2484, 0.8865, 0.2422, 0.9648, 0.7045, 0.9645, 0.5724, 0.9414, 0.5694, 0.9417, 0.7076, 0.9417, 0.7076, 0.9414, 0.5694, 0.9166, 0.5672, 0.9169, 0.7098, 0.8865, 0.2422, 0.8641, 0.2484, 0.8657, 0.2607, 0.8911, 0.2536, 0.9169, 0.7098, 0.9166, 0.5672, 0.8911, 0.5661, 0.8913, 0.711, 0.8913, 0.711, 0.8911, 0.5661, 0.8657, 0.5663, 0.8659, 0.711, 0.8911, 0.2536, 0.8657, 0.2607, 0.8959, 0.265, 0.8076, 0.1539, 0.7759, 0.1584, 0.7699, 0.1827, 0.8084, 0.1835, 0.8084, 0.1835, 0.7699, 0.1827, 0.7656, 0.2043, 0.8104, 0.2053, 0.8104, 0.2053, 0.7656, 0.2043, 0.7626, 0.2237, 0.8134, 0.2248, 0.8134, 0.2248, 0.7626, 0.2237, 0.7607, 0.2411, 0.8171, 0.2424, 0.8171, 0.2424, 0.7607, 0.2411, 0.7594, 0.257, 0.8212, 0.2584, 0.8212, 0.2584, 0.7594, 0.257, 0.7586, 0.2717, 0.8253, 0.2731, 0.8543, 0.1849, 0.8456, 0.1911, 0.8454, 0.2103, 0.8581, 0.2082, 0.8253, 0.2731, 0.7586, 0.2717, 0.7577, 0.2855, 0.8292, 0.287, 0.8292, 0.287, 0.7577, 0.2855, 0.7566, 0.2988, 0.8325, 0.3005, 0.8581, 0.2082, 0.8454, 0.2103, 0.8452, 0.2252, 0.8325, 0.3005, 0.7566, 0.2988, 0.7548, 0.312, 0.8349, 0.3137, 0.8581, 0.2082, 0.8452, 0.2252, 0.8614, 0.2298, 0.8349, 0.3137, 0.7548, 0.312, 0.7521, 0.3254, 0.8361, 0.3272, 0.99, 0.5775, 1.0, 0.4719, 0.9889, 0.4647, 0.9785, 0.5749, 0.8614, 0.2298, 0.8452, 0.2252, 0.8445, 0.2461, 0.9785, 0.5749, 0.9889, 0.4647, 0.9753, 0.458, 0.9645, 0.5724, 0.8614, 0.2298, 0.8445, 0.2461, 0.8641, 0.2484, 0.9645, 0.5724, 0.9753, 0.458, 0.9527, 0.4497, 0.9414, 0.5694, 0.9414, 0.5694, 0.9527, 0.4497, 0.9283, 0.4437, 0.9166, 0.5672, 0.8641, 0.2484, 0.8445, 0.2461, 0.8657, 0.2607, 0.9166, 0.5672, 0.9283, 0.4437, 0.9029, 0.4407, 0.8911, 0.5661, 0.8657, 0.2607, 0.8445, 0.2461, 0.8432, 0.2646, 0.8911, 0.5661, 0.9029, 0.4407, 0.8775, 0.4411, 0.8657, 0.5663, 0.8657, 0.2607, 0.8432, 0.2646, 0.8415, 0.2774, 0.8657, 0.5663, 0.8775, 0.4411, 0.8528, 0.4456, 0.8413, 0.568, 0.8657, 0.2607, 0.8415, 0.2774, 0.8679, 0.2823, 0.8413, 0.568, 0.8528, 0.4456, 0.8298, 0.4547, 0.8188, 0.5714, 0.2726, 0.4971, 0.3636, 0.4145, 0.3394, 0.4039, 0.2555, 0.4801, 0.2555, 0.4801, 0.3394, 0.4039, 0.3105, 0.3882, 0.2365, 0.4554, 0.8679, 0.2823, 0.8415, 0.2774, 0.8361, 0.2986, 0.2365, 0.4554, 0.3105, 0.3882, 0.2764, 0.3669, 0.2155, 0.4222, 0.2155, 0.4222, 0.2764, 0.3669, 0.2371, 0.3393, 0.1927, 0.3797, 0.8679, 0.2823, 0.8361, 0.2986, 0.8683, 0.2931, 0.1927, 0.3797, 0.2371, 0.3393, 0.1922, 0.3051, 0.168, 0.327, 0.8072, 0.1406, 0.7804, 0.14, 0.8076, 0.1539, 0.168, 0.327, 0.1922, 0.3051, 0.1414, 0.2635, 0.8076, 0.1539, 0.7804, 0.14, 0.7759, 0.1584, 0.7521, 0.3254, 0.6565, 0.2737, 0.6484, 0.2855, 0.7481, 0.3394, 0.8092, 0.07189, 0.7861, 0.07506, 0.8, 0.08965, 0.7481, 0.3394, 0.6484, 0.2855, 0.6389, 0.2983, 0.7426, 0.3544, 0.7426, 0.3544, 0.6389, 0.2983, 0.6238, 0.3178, 0.7322, 0.3764, 0.8, 0.08965, 0.7861, 0.07506, 0.7787, 0.0844, 0.7322, 0.3764, 0.6238, 0.3178, 0.6081, 0.3367, 0.72, 0.3972, 0.8, 0.08965, 0.7787, 0.0844, 0.7709, 0.09441, 0.72, 0.3972, 0.6081, 0.3367, 0.5924, 0.3541, 0.7061, 0.4155, 0.8, 0.08965, 0.7709, 0.09441, 0.7923, 0.106, 0.7061, 0.4155, 0.5924, 0.3541, 0.5775, 0.369, 0.691, 0.4304, 0.7923, 0.106, 0.7709, 0.09441, 0.763, 0.1049, 0.7872, 0.118, 0.691, 0.4304, 0.5775, 0.369, 0.5639, 0.3807, 0.6749, 0.4407, 0.3832, 0.4206, 0.4263, 0.2899, 0.4047, 0.2899, 0.3636, 0.4145, 0.3636, 0.4145, 0.4047, 0.2899, 0.3774, 0.289, 0.3394, 0.4039, 0.3394, 0.4039, 0.3774, 0.289, 0.3439, 0.2869, 0.3105, 0.3882, 0.7872, 0.118, 0.763, 0.1049, 0.7499, 0.1236, 0.7804, 0.14, 0.3105, 0.3882, 0.3439, 0.2869, 0.304, 0.2834, 0.2764, 0.3669, 0.2764, 0.3669, 0.304, 0.2834, 0.2572, 0.2785, 0.2371, 0.3393, 0.7903, 0.6235, 0.791, 0.6351, 0.7992, 0.632, 0.2371, 0.3393, 0.2572, 0.2785, 0.2031, 0.2719, 0.1922, 0.3051, 0.7804, 0.14, 0.7499, 0.1236, 0.7426, 0.1345, 0.1922, 0.3051, 0.2031, 0.2719, 0.1414, 0.2635, 0.7804, 0.14, 0.7426, 0.1345, 0.7759, 0.1584, 0.7759, 0.1584, 0.7426, 0.1345, 0.7261, 0.159, 0.7699, 0.1827, 0.7699, 0.1827, 0.7261, 0.159, 0.7146, 0.1768, 0.7656, 0.2043, 0.8361, 0.02867, 0.8277, 0.02218, 0.8114, 0.02748, 0.834, 0.03968, 0.7656, 0.2043, 0.7146, 0.1768, 0.7048, 0.1925, 0.7626, 0.2237, 0.834, 0.03968, 0.8114, 0.02748, 0.8121, 0.04282, 0.7626, 0.2237, 0.7048, 0.1925, 0.6965, 0.2064, 0.7607, 0.2411, 0.834, 0.03968, 0.8121, 0.04282, 0.8246, 0.04341, 0.7607, 0.2411, 0.6965, 0.2064, 0.6892, 0.219, 0.7594, 0.257, 0.7594, 0.257, 0.6892, 0.219, 0.6825, 0.2306, 0.7586, 0.2717, 0.8246, 0.04341, 0.8121, 0.04282, 0.8159, 0.05942, 0.7586, 0.2717, 0.6825, 0.2306, 0.6763, 0.2415, 0.7577, 0.2855, 0.8159, 0.05942, 0.8121, 0.04282, 0.8039, 0.05296, 0.7577, 0.2855, 0.6763, 0.2415, 0.6701, 0.2521, 0.7566, 0.2988, 0.8159, 0.05942, 0.8039, 0.05296, 0.7949, 0.06414, 0.8092, 0.07189, 0.7566, 0.2988, 0.6701, 0.2521, 0.6636, 0.2627, 0.7548, 0.312, 0.7548, 0.312, 0.6636, 0.2627, 0.6565, 0.2737, 0.7521, 0.3254, 0.8092, 0.07189, 0.7949, 0.06414, 0.7861, 0.07506, 0.3439, 0.2869, 0.328, 0.1785, 0.2908, 0.1942, 0.304, 0.2834, 0.304, 0.2834, 0.2908, 0.1942, 0.2476, 0.2134, 0.2572, 0.2785, 0.2572, 0.2785, 0.2476, 0.2134, 0.1979, 0.2364, 0.2031, 0.2719, 0.7499, 0.1236, 0.7238, 0.09559, 0.7426, 0.1345, 0.2031, 0.2719, 0.1979, 0.2364, 0.1414, 0.2635, 0.7426, 0.1345, 0.7238, 0.09559, 0.713, 0.1027, 0.7426, 0.1345, 0.713, 0.1027, 0.6887, 0.1188, 0.7261, 0.159, 0.7261, 0.159, 0.6887, 0.1188, 0.6711, 0.13, 0.7146, 0.1768, 0.7146, 0.1768, 0.6711, 0.13, 0.6555, 0.1395, 0.7048, 0.1925, 0.7048, 0.1925, 0.6555, 0.1395, 0.6417, 0.1475, 0.6965, 0.2064, 0.6965, 0.2064, 0.6417, 0.1475, 0.6292, 0.1546, 0.6892, 0.219, 0.6892, 0.219, 0.6292, 0.1546, 0.6177, 0.1609, 0.6825, 0.2306, 0.8121, 0.04282, 0.8114, 0.02748, 0.7937, 0.04199, 0.6825, 0.2306, 0.6177, 0.1609, 0.6068, 0.1668, 0.6763, 0.2415, 0.8121, 0.04282, 0.7937, 0.04199, 0.8039, 0.05296, 0.6763, 0.2415, 0.6068, 0.1668, 0.5963, 0.1728, 0.6701, 0.2521, 0.8039, 0.05296, 0.7937, 0.04199, 0.7826, 0.05099, 0.7949, 0.06414, 0.6701, 0.2521, 0.5963, 0.1728, 0.5858, 0.1791, 0.6636, 0.2627, 0.6636, 0.2627, 0.5858, 0.1791, 0.5749, 0.186, 0.6565, 0.2737, 0.7949, 0.06414, 0.7826, 0.05099, 0.7861, 0.07506, 0.6565, 0.2737, 0.5749, 0.186, 0.5632, 0.194, 0.6484, 0.2855, 0.7861, 0.07506, 0.7826, 0.05099, 0.7718, 0.05972, 0.6484, 0.2855, 0.5632, 0.194, 0.5505, 0.2033, 0.6389, 0.2983, 0.7861, 0.07506, 0.7718, 0.05972, 0.759, 0.06997, 0.6389, 0.2983, 0.5505, 0.2033, 0.5312, 0.2183, 0.6238, 0.3178, 0.7861, 0.07506, 0.759, 0.06997, 0.7787, 0.0844, 0.6238, 0.3178, 0.5312, 0.2183, 0.5126, 0.234, 0.6081, 0.3367, 0.7787, 0.0844, 0.759, 0.06997, 0.7709, 0.09441, 0.6081, 0.3367, 0.5126, 0.234, 0.4954, 0.2498, 0.5924, 0.3541, 0.5924, 0.3541, 0.4954, 0.2498, 0.4806, 0.265, 0.5775, 0.369, 0.7709, 0.09441, 0.759, 0.06997, 0.7472, 0.07904, 0.763, 0.1049, 0.5775, 0.369, 0.4806, 0.265, 0.4692, 0.279, 0.5639, 0.3807, 0.763, 0.1049, 0.7472, 0.07904, 0.7342, 0.08858, 0.4263, 0.2899, 0.4057, 0.1501, 0.3851, 0.1567, 0.4047, 0.2899, 0.4047, 0.2899, 0.3851, 0.1567, 0.3593, 0.1661, 0.3774, 0.289, 0.3774, 0.289, 0.3593, 0.1661, 0.328, 0.1785, 0.3439, 0.2869, 0.763, 0.1049, 0.7342, 0.08858, 0.7238, 0.09559, 0.7499, 0.1236, 0.6417, 0.1475, 0.6109, 0.08025, 0.5955, 0.08091, 0.6292, 0.1546, 0.8114, 0.02748, 0.8121, 0.01631, 0.7937, 0.02635, 0.6292, 0.1546, 0.5955, 0.08091, 0.5813, 0.08124, 0.6177, 0.1609, 0.8114, 0.02748, 0.7937, 0.02635, 0.7937, 0.04199, 0.6177, 0.1609, 0.5813, 0.08124, 0.5679, 0.08157, 0.6068, 0.1668, 0.6068, 0.1668, 0.5679, 0.08157, 0.555, 0.08223, 0.5963, 0.1728, 0.7937, 0.04199, 0.7937, 0.02635, 0.7758, 0.03597, 0.7826, 0.05099, 0.5963, 0.1728, 0.555, 0.08223, 0.5422, 0.08354, 0.5858, 0.1791, 0.5858, 0.1791, 0.5422, 0.08354, 0.5291, 0.08583, 0.5749, 0.186, 0.5749, 0.186, 0.5291, 0.08583, 0.5155, 0.08945, 0.5632, 0.194, 0.7826, 0.05099, 0.7758, 0.03597, 0.7638, 0.0422, 0.7718, 0.05972, 0.5632, 0.194, 0.5155, 0.08945, 0.5009, 0.0947, 0.5505, 0.2033, 0.7718, 0.05972, 0.7638, 0.0422, 0.7495, 0.0493, 0.759, 0.06997, 0.5505, 0.2033, 0.5009, 0.0947, 0.4794, 0.1047, 0.5312, 0.2183, 0.5312, 0.2183, 0.4794, 0.1047, 0.459, 0.1168, 0.5126, 0.234, 0.5126, 0.234, 0.459, 0.1168, 0.441, 0.1307, 0.4954, 0.2498, 0.4954, 0.2498, 0.441, 0.1307, 0.4263, 0.1461, 0.4806, 0.265, 0.759, 0.06997, 0.7495, 0.0493, 0.7363, 0.05512, 0.7472, 0.07904, 0.4215, 0.146, 0.3408, 0.03206, 0.3268, 0.03876, 0.4057, 0.1501, 0.7472, 0.07904, 0.7363, 0.05512, 0.7213, 0.06051, 0.7342, 0.08858, 0.4057, 0.1501, 0.3268, 0.03876, 0.3099, 0.05062, 0.3851, 0.1567, 0.3851, 0.1567, 0.3099, 0.05062, 0.2899, 0.06823, 0.3593, 0.1661, 0.3593, 0.1661, 0.2899, 0.06823, 0.2668, 0.0922, 0.328, 0.1785, 0.7342, 0.08858, 0.7213, 0.06051, 0.7238, 0.09559, 0.328, 0.1785, 0.2668, 0.0922, 0.2405, 0.1231, 0.2908, 0.1942, 0.7238, 0.09559, 0.7213, 0.06051, 0.7052, 0.0645, 0.2908, 0.1942, 0.2405, 0.1231, 0.2109, 0.1616, 0.2476, 0.2134, 0.2476, 0.2134, 0.2109, 0.1616, 0.1779, 0.2082, 0.1979, 0.2364, 0.1979, 0.2364, 0.1779, 0.2082, 0.1414, 0.2635, 0.7238, 0.09559, 0.7052, 0.0645, 0.713, 0.1027, 0.713, 0.1027, 0.7052, 0.0645, 0.6914, 0.06764, 0.713, 0.1027, 0.6914, 0.06764, 0.6678, 0.07294, 0.6887, 0.1188, 0.8277, 0.02218, 0.8223, 0.01036, 0.8121, 0.01631, 0.8114, 0.02748, 0.6887, 0.1188, 0.6678, 0.07294, 0.6467, 0.07659, 0.6711, 0.13, 0.6711, 0.13, 0.6467, 0.07659, 0.6279, 0.07892, 0.6555, 0.1395, 0.6555, 0.1395, 0.6279, 0.07892, 0.6109, 0.08025, 0.6417, 0.1475, 0.3528, 0.8899, 0.3408, 0.7665, 0.3152, 0.7675, 0.3274, 0.893, 0.3274, 0.893, 0.3152, 0.7675, 0.2898, 0.7673, 0.302, 0.8925, 0.9294, 0.08797, 0.9091, 0.08195, 0.9057, 0.09604, 0.9292, 0.103, 0.302, 0.8925, 0.2898, 0.7673, 0.2655, 0.7656, 0.2774, 0.888, 0.9292, 0.103, 0.9057, 0.09604, 0.9302, 0.1189, 0.2774, 0.888, 0.2655, 0.7656, 0.2432, 0.7621, 0.2545, 0.8788, 0.9302, 0.1189, 0.9057, 0.09604, 0.9019, 0.1146, 0.3099, 0.05062, 0.1993, 0.0, 0.1879, 0.02154, 0.2899, 0.06823, 0.2899, 0.06823, 0.1879, 0.02154, 0.1768, 0.05103, 0.2668, 0.0922, 0.2668, 0.0922, 0.1768, 0.05103, 0.1664, 0.08922, 0.2405, 0.1231, 0.9302, 0.1189, 0.9019, 0.1146, 0.9005, 0.1249, 0.9332, 0.1346, 0.2405, 0.1231, 0.1664, 0.08922, 0.1569, 0.1369, 0.2109, 0.1616, 0.791, 0.6351, 0.7967, 0.6457, 0.7992, 0.632, 0.2109, 0.1616, 0.1569, 0.1369, 0.1484, 0.1947, 0.1779, 0.2082, 0.1779, 0.2082, 0.1484, 0.1947, 0.1414, 0.2635, 0.9332, 0.1346, 0.9005, 0.1249, 0.8988, 0.1367, 0.936, 0.1477, 0.936, 0.1477, 0.8988, 0.1367, 0.896, 0.1568, 0.9411, 0.1702, 0.6678, 0.07294, 0.6689, 0.03363, 0.648, 0.03082, 0.6467, 0.07659, 0.6467, 0.07659, 0.648, 0.03082, 0.6293, 0.02704, 0.6279, 0.07892, 0.9411, 0.01843, 0.9364, 0.01231, 0.926, 0.01996, 0.6279, 0.07892, 0.6293, 0.02704, 0.6125, 0.0226, 0.6109, 0.08025, 0.6109, 0.08025, 0.6125, 0.0226, 0.5973, 0.01782, 0.5955, 0.08091, 0.9364, 0.01231, 0.926, 0.01996, 0.9339, 0.03485, 0.5955, 0.08091, 0.5973, 0.01782, 0.5832, 0.01302, 0.5813, 0.08124, 0.9339, 0.03485, 0.926, 0.01996, 0.9228, 0.03154, 0.5813, 0.08124, 0.5832, 0.01302, 0.5699, 0.008517, 0.5679, 0.08157, 0.5679, 0.08157, 0.5699, 0.008517, 0.5571, 0.004634, 0.555, 0.08223, 0.9339, 0.03485, 0.9228, 0.03154, 0.919, 0.04521, 0.9318, 0.05667, 0.555, 0.08223, 0.5571, 0.004634, 0.5445, 0.001688, 0.5422, 0.08354, 0.5422, 0.08354, 0.5445, 0.001688, 0.5315, 0.0, 0.5291, 0.08583, 0.9318, 0.05667, 0.919, 0.04521, 0.9151, 0.05929, 0.4246, 0.8619, 0.4144, 0.7564, 0.4028, 0.759, 0.4135, 0.869, 0.9318, 0.05667, 0.9151, 0.05929, 0.9305, 0.07105, 0.4135, 0.869, 0.4028, 0.759, 0.3888, 0.7614, 0.3999, 0.8757, 0.9305, 0.07105, 0.9151, 0.05929, 0.9091, 0.08195, 0.9294, 0.08797, 0.3999, 0.8757, 0.3888, 0.7614, 0.3656, 0.7644, 0.3772, 0.884, 0.3772, 0.884, 0.3656, 0.7644, 0.3408, 0.7665, 0.3528, 0.8899, 0.9005, 0.1249, 0.8622, 0.1126, 0.8988, 0.1367, 0.8988, 0.1367, 0.8622, 0.1126, 0.8461, 0.136, 0.896, 0.1568, 0.896, 0.1568, 0.8461, 0.136, 0.8361, 0.1494, 0.8943, 0.1737, 0.93, 0.001512, 0.9165, 0.0, 0.9364, 0.01231, 0.7775, 0.7655, 0.7253, 0.7812, 0.7211, 0.7992, 0.7803, 0.7814, 0.9364, 0.01231, 0.9165, 0.0, 0.9158, 0.01569, 0.926, 0.01996, 0.7803, 0.7814, 0.7211, 0.7992, 0.7178, 0.816, 0.7836, 0.7963, 0.7836, 0.7963, 0.7178, 0.816, 0.7152, 0.8317, 0.7871, 0.8101, 0.926, 0.01996, 0.9158, 0.01569, 0.9104, 0.02637, 0.7871, 0.8101, 0.7152, 0.8317, 0.7129, 0.8465, 0.7908, 0.8231, 0.926, 0.01996, 0.9104, 0.02637, 0.9228, 0.03154, 0.7908, 0.8231, 0.7129, 0.8465, 0.7108, 0.8603, 0.7942, 0.8353, 0.7942, 0.8353, 0.7108, 0.8603, 0.7085, 0.8735, 0.7971, 0.8469, 0.9228, 0.03154, 0.9104, 0.02637, 0.9007, 0.04548, 0.919, 0.04521, 0.7971, 0.8469, 0.7085, 0.8735, 0.7058, 0.8859, 0.7992, 0.8579, 0.4242, 0.7536, 0.4246, 0.6374, 0.4148, 0.6345, 0.4144, 0.7564, 0.919, 0.04521, 0.9007, 0.04548, 0.8942, 0.058, 0.9151, 0.05929, 0.4144, 0.7564, 0.4148, 0.6345, 0.4032, 0.6318, 0.4028, 0.759, 0.4028, 0.759, 0.4032, 0.6318, 0.3892, 0.6293, 0.3888, 0.7614, 0.9151, 0.05929, 0.8942, 0.058, 0.8887, 0.06853, 0.9091, 0.08195, 0.3888, 0.7614, 0.3892, 0.6293, 0.3661, 0.6262, 0.3656, 0.7644, 0.3656, 0.7644, 0.3661, 0.6262, 0.3413, 0.6239, 0.3408, 0.7665, 0.9091, 0.08195, 0.8887, 0.06853, 0.8829, 0.07937, 0.3408, 0.7665, 0.3413, 0.6239, 0.3157, 0.6226, 0.3152, 0.7675, 0.3152, 0.7675, 0.3157, 0.6226, 0.2904, 0.6227, 0.2898, 0.7673, 0.9091, 0.08195, 0.8829, 0.07937, 0.8768, 0.09012, 0.9057, 0.09604, 0.2898, 0.7673, 0.2904, 0.6227, 0.266, 0.6242, 0.2655, 0.7656, 0.2655, 0.7656, 0.266, 0.6242, 0.2437, 0.6274, 0.2432, 0.7621, 0.9057, 0.09604, 0.8768, 0.09012, 0.9019, 0.1146, 0.2432, 0.7621, 0.2437, 0.6274, 0.2243, 0.6325, 0.2238, 0.7568, 0.1879, 0.02154, 0.08055, 0.03856, 0.08219, 0.06604, 0.1768, 0.05103, 0.9019, 0.1146, 0.8768, 0.09012, 0.868, 0.1042, 0.1768, 0.05103, 0.08219, 0.06604, 0.08847, 0.1016, 0.1664, 0.08922, 0.9019, 0.1146, 0.868, 0.1042, 0.9005, 0.1249, 0.1664, 0.08922, 0.08847, 0.1016, 0.1, 0.1459, 0.1569, 0.1369, 0.9005, 0.1249, 0.868, 0.1042, 0.8622, 0.1126, 0.791, 0.6351, 0.7844, 0.6505, 0.7967, 0.6457, 0.1569, 0.1369, 0.1, 0.1459, 0.1175, 0.1996, 0.1484, 0.1947, 0.1484, 0.1947, 0.1175, 0.1996, 0.1414, 0.2635, 0.7085, 0.8735, 0.6174, 0.8435, 0.6097, 0.8543, 0.7058, 0.8859, 0.7058, 0.8859, 0.6097, 0.8543, 0.6016, 0.8646, 0.7024, 0.8978, 0.9007, 0.04548, 0.8871, 0.03803, 0.8942, 0.058, 0.7024, 0.8978, 0.6016, 0.8646, 0.5929, 0.8747, 0.698, 0.9093, 0.8942, 0.058, 0.8871, 0.03803, 0.8744, 0.05435, 0.4032, 0.6318, 0.4147, 0.5217, 0.4012, 0.5149, 0.3892, 0.6293, 0.8942, 0.058, 0.8744, 0.05435, 0.8887, 0.06853, 0.3892, 0.6293, 0.4012, 0.5149, 0.3786, 0.5065, 0.3661, 0.6262, 0.3661, 0.6262, 0.3786, 0.5065, 0.3542, 0.5003, 0.3413, 0.6239, 0.8887, 0.06853, 0.8744, 0.05435, 0.8829, 0.07937, 0.3413, 0.6239, 0.3542, 0.5003, 0.3288, 0.4971, 0.3157, 0.6226, 0.8829, 0.07937, 0.8744, 0.05435, 0.858, 0.07332, 0.3157, 0.6226, 0.3288, 0.4971, 0.3034, 0.4974, 0.2904, 0.6227, 0.8829, 0.07937, 0.858, 0.07332, 0.8768, 0.09012, 0.2904, 0.6227, 0.3034, 0.4974, 0.2788, 0.5017, 0.266, 0.6242, 0.8768, 0.09012, 0.858, 0.07332, 0.8501, 0.08109, 0.266, 0.6242, 0.2788, 0.5017, 0.2559, 0.5106, 0.2437, 0.6274, 0.1792, 0.4971, 0.1269, 0.5645, 0.1539, 0.5788, 0.2021, 0.5166, 0.7503, 0.7082, 0.7215, 0.7031, 0.7133, 0.7122, 0.2021, 0.5166, 0.1539, 0.5788, 0.1813, 0.5988, 0.2238, 0.544, 0.8768, 0.09012, 0.8403, 0.08897, 0.868, 0.1042, 0.08219, 0.06604, 0.008218, 0.1332, 0.02756, 0.1569, 0.08847, 0.1016, 0.08847, 0.1016, 0.02756, 0.1569, 0.05561, 0.1862, 0.1, 0.1459, 0.7441, 0.7223, 0.7133, 0.7122, 0.7056, 0.7215, 0.7406, 0.733, 0.1, 0.1459, 0.05561, 0.1862, 0.09327, 0.2216, 0.1175, 0.1996, 0.1175, 0.1996, 0.09327, 0.2216, 0.1414, 0.2635, 0.7406, 0.733, 0.7056, 0.7215, 0.6846, 0.7467, 0.7308, 0.7619, 0.7308, 0.7619, 0.6846, 0.7467, 0.6716, 0.7635, 0.7253, 0.7812, 0.7253, 0.7812, 0.6716, 0.7635, 0.6602, 0.7791, 0.7211, 0.7992, 0.9165, 0.0, 0.9073, 0.01103, 0.9158, 0.01569, 0.7211, 0.7992, 0.6602, 0.7791, 0.6501, 0.7937, 0.7178, 0.816, 0.7178, 0.816, 0.6501, 0.7937, 0.6411, 0.8073, 0.7152, 0.8317, 0.9158, 0.01569, 0.9073, 0.01103, 0.9001, 0.02073, 0.9104, 0.02637, 0.7152, 0.8317, 0.6411, 0.8073, 0.6328, 0.8201, 0.7129, 0.8465, 0.7129, 0.8465, 0.6328, 0.8201, 0.625, 0.8321, 0.7108, 0.8603, 0.7108, 0.8603, 0.625, 0.8321, 0.6174, 0.8435, 0.7085, 0.8735, 0.9104, 0.02637, 0.9001, 0.02073, 0.8871, 0.03803, 0.9007, 0.04548, 0.1269, 0.5645, 0.09672, 0.6812, 0.126, 0.6864, 0.1539, 0.5788, 0.7215, 0.7031, 0.697, 0.6819, 0.7133, 0.7122, 0.1539, 0.5788, 0.126, 0.6864, 0.1567, 0.6938, 0.1813, 0.5988, 0.7133, 0.7122, 0.697, 0.6819, 0.6863, 0.6875, 0.1813, 0.5988, 0.1567, 0.6938, 0.1884, 0.7034, 0.2086, 0.6253, 0.02756, 0.1569, 0.0, 0.2403, 0.03551, 0.2471, 0.05561, 0.1862, 0.7133, 0.7122, 0.6863, 0.6875, 0.7056, 0.7215, 0.05561, 0.1862, 0.03551, 0.2471, 0.08231, 0.2548, 0.09327, 0.2216, 0.791, 0.6351, 0.7793, 0.637, 0.7844, 0.6505, 0.09327, 0.2216, 0.08231, 0.2548, 0.1414, 0.2635, 0.7056, 0.7215, 0.6863, 0.6875, 0.6705, 0.6958, 0.7056, 0.7215, 0.6705, 0.6958, 0.6495, 0.707, 0.6846, 0.7467, 0.7844, 0.6505, 0.7793, 0.637, 0.7757, 0.6578, 0.6846, 0.7467, 0.6495, 0.707, 0.6307, 0.7172, 0.6716, 0.7635, 0.7757, 0.6578, 0.7793, 0.637, 0.7685, 0.6497, 0.6716, 0.7635, 0.6307, 0.7172, 0.6138, 0.7266, 0.6602, 0.7791, 0.6602, 0.7791, 0.6138, 0.7266, 0.5986, 0.7354, 0.6501, 0.7937, 0.6501, 0.7937, 0.5986, 0.7354, 0.5847, 0.7435, 0.6411, 0.8073, 0.7757, 0.6578, 0.7685, 0.6497, 0.76, 0.6534, 0.7687, 0.6632, 0.6411, 0.8073, 0.5847, 0.7435, 0.5718, 0.7511, 0.6328, 0.8201, 0.6328, 0.8201, 0.5718, 0.7511, 0.5597, 0.7582, 0.625, 0.8321, 0.7687, 0.6632, 0.76, 0.6534, 0.7498, 0.6578, 0.625, 0.8321, 0.5597, 0.7582, 0.5481, 0.765, 0.6174, 0.8435, 0.7687, 0.6632, 0.7498, 0.6578, 0.756, 0.6731, 0.6174, 0.8435, 0.5481, 0.765, 0.5366, 0.7715, 0.6097, 0.8543, 0.6097, 0.8543, 0.5366, 0.7715, 0.5249, 0.7778, 0.6016, 0.8646, 0.756, 0.6731, 0.7498, 0.6578, 0.7392, 0.6624, 0.6016, 0.8646, 0.5249, 0.7778, 0.5128, 0.784, 0.5929, 0.8747, 0.756, 0.6731, 0.7392, 0.6624, 0.7294, 0.6667, 0.7437, 0.6829, 0.5929, 0.8747, 0.5128, 0.784, 0.5, 0.7903, 0.5831, 0.8844, 0.5831, 0.8844, 0.5, 0.7903, 0.4813, 0.7988, 0.5683, 0.8973, 0.5683, 0.8973, 0.4813, 0.7988, 0.4638, 0.8061, 0.5536, 0.9077, 0.03197, 0.5537, 6.511e-08, 0.6772, 0.02043, 0.6761, 0.0529, 0.5506, 0.7437, 0.6829, 0.7294, 0.6667, 0.7102, 0.6755, 0.7285, 0.6962, 0.0529, 0.5506, 0.02043, 0.6761, 0.04358, 0.6762, 0.076, 0.551, 0.076, 0.551, 0.04358, 0.6762, 0.06913, 0.6779, 0.1008, 0.5554, 0.7285, 0.6962, 0.7102, 0.6755, 0.697, 0.6819, 0.7215, 0.7031, 0.1008, 0.5554, 0.06913, 0.6779, 0.09672, 0.6812, 0.1269, 0.5645, 0.7793, 0.637, 0.7734, 0.6283, 0.7685, 0.6497, 0.6307, 0.7172, 0.6136, 0.6547, 0.5945, 0.6558, 0.6138, 0.7266, 0.6138, 0.7266, 0.5945, 0.6558, 0.5771, 0.6566, 0.5986, 0.7354, 0.7685, 0.6497, 0.7734, 0.6283, 0.7613, 0.6393, 0.5986, 0.7354, 0.5771, 0.6566, 0.5611, 0.6573, 0.5847, 0.7435, 0.7685, 0.6497, 0.7613, 0.6393, 0.76, 0.6534, 0.5847, 0.7435, 0.5611, 0.6573, 0.5464, 0.6579, 0.5718, 0.7511, 0.76, 0.6534, 0.7613, 0.6393, 0.751, 0.6408, 0.5718, 0.7511, 0.5464, 0.6579, 0.5325, 0.6584, 0.5597, 0.7582, 0.76, 0.6534, 0.751, 0.6408, 0.7498, 0.6578, 0.5597, 0.7582, 0.5325, 0.6584, 0.5191, 0.659, 0.5481, 0.765, 0.7498, 0.6578, 0.751, 0.6408, 0.7397, 0.6425, 0.5481, 0.765, 0.5191, 0.659, 0.506, 0.6597, 0.5366, 0.7715, 0.5366, 0.7715, 0.506, 0.6597, 0.4929, 0.6606, 0.5249, 0.7778, 0.7498, 0.6578, 0.7397, 0.6425, 0.7285, 0.6441, 0.7392, 0.6624, 0.5249, 0.7778, 0.4929, 0.6606, 0.4794, 0.6617, 0.5128, 0.784, 0.7392, 0.6624, 0.7285, 0.6441, 0.7294, 0.6667, 0.5128, 0.784, 0.4794, 0.6617, 0.4653, 0.6632, 0.5, 0.7903, 0.7294, 0.6667, 0.7285, 0.6441, 0.7151, 0.6459, 0.5, 0.7903, 0.4653, 0.6632, 0.445, 0.6659, 0.4813, 0.7988, 0.4813, 0.7988, 0.445, 0.6659, 0.4263, 0.6689, 0.4638, 0.8061, 6.511e-08, 0.6772, 0.0, 0.8199, 0.02043, 0.821, 0.02043, 0.6761, 0.7294, 0.6667, 0.7151, 0.6459, 0.7025, 0.6475, 0.7102, 0.6755, 0.02043, 0.6761, 0.02043, 0.821, 0.04358, 0.8209, 0.04358, 0.6762, 0.04358, 0.6762, 0.04358, 0.8209, 0.06913, 0.8192, 0.06913, 0.6779, 0.7102, 0.6755, 0.7025, 0.6475, 0.6881, 0.649, 0.697, 0.6819, 0.06913, 0.6779, 0.06913, 0.8192, 0.09672, 0.8159, 0.09672, 0.6812, 0.09672, 0.6812, 0.09672, 0.8159, 0.126, 0.8107, 0.126, 0.6864, 0.126, 0.6864, 0.126, 0.8107, 0.1567, 0.8034, 0.1567, 0.6938, 0.697, 0.6819, 0.6881, 0.649, 0.6761, 0.65, 0.6863, 0.6875, 0.1567, 0.6938, 0.1567, 0.8034, 0.1884, 0.7937, 0.1884, 0.7034, 0.0, 0.2403, 0.01317, 0.3295, 0.04511, 0.3121, 0.03551, 0.2471, 0.03551, 0.2471, 0.04511, 0.3121, 0.08754, 0.2902, 0.08231, 0.2548, 0.08231, 0.2548, 0.08754, 0.2902, 0.1414, 0.2635, 0.6863, 0.6875, 0.6761, 0.65, 0.6705, 0.6958, 0.6705, 0.6958, 0.6761, 0.65, 0.6584, 0.6514, 0.6705, 0.6958, 0.6584, 0.6514, 0.6348, 0.6533, 0.6495, 0.707, 0.6495, 0.707, 0.6348, 0.6533, 0.6136, 0.6547, 0.6307, 0.7172])
me_beziercurve.materials.append(mat_blue)
me_beziercurve.use_remesh_preserve_volume = False
me_beziercurve.use_remesh_preserve_attributes = False
me_beziercurve.use_mirror_vertex_groups = False
me_beziercurve.update()

# ---- objects
ob_slime_mesh = bpy.data.objects.new('Slime Mesh', me_beziercurve)

# ---- transforms, parenting, visibility, modifiers, constraints
ob_slime_mesh.location = (0.0, 0.0, 0.0)
ob_slime_mesh.lineart.crease_threshold = 0.0

# ---- collection membership
col_collection.objects.link(ob_slime_mesh)

# ---- scene / render settings (as saved in the file)
scene.frame_start = 1; scene.frame_end = 250; scene.frame_set(1)
scene.render.engine = 'BLENDER_EEVEE_NEXT'
scene.cycles.use_denoising = False
scene.cycles.samples = 128
scene.cycles.sampling_pattern = 'TABULATED_SOBOL'
scene.cycles.use_adaptive_sampling = False
scene.cycles.use_light_tree = False
scene.view_settings.view_transform = 'Filmic'
bpy.context.view_layer.update()

# ---- added for rendering (the .blend has no active camera and no usable light): camera, sun
cam_auto = bpy.data.cameras.new('AutoCamera')
cam_auto.lens = 50.0
cam_auto.sensor_width = 36.0
cam_auto.clip_end = 1000.0
ob_auto_camera = bpy.data.objects.new('AutoCamera', cam_auto)
scene.collection.objects.link(ob_auto_camera)
ob_auto_camera.location = (0.758318, -0.909981, 0.823808)
ob_auto_camera.rotation_euler = (1.09748, -7.21219e-08, 0.694738)
scene.camera = ob_auto_camera
light_auto_sun = bpy.data.lights.new('AutoSun', 'SUN')
light_auto_sun.energy = 3.0
light_auto_sun.angle = 0.0523599
ob_auto_sun = bpy.data.objects.new('AutoSun', light_auto_sun)
scene.collection.objects.link(ob_auto_sun)
ob_auto_sun.rotation_euler = (0.872665, 0.174533, 0.523599)
bpy.context.view_layer.update()
